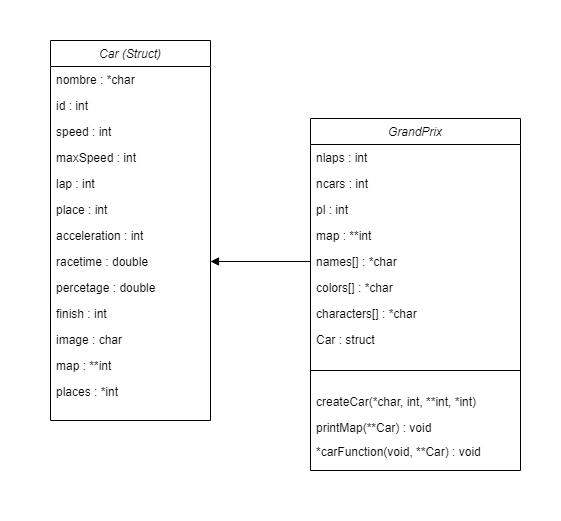

The diagram above was exported from draw.io. Its source (the exported page's mxGraphModel, read from the mxfile embedded in the PNG):
<mxGraphModel dx="868" dy="490" grid="1" gridSize="10" guides="1" tooltips="1" connect="1" arrows="1" fold="1" page="1" pageScale="1" pageWidth="827" pageHeight="1169" math="0" shadow="0">
  <root>
    <mxCell id="WIyWlLk6GJQsqaUBKTNV-0" />
    <mxCell id="WIyWlLk6GJQsqaUBKTNV-1" parent="WIyWlLk6GJQsqaUBKTNV-0" />
    <mxCell id="H-mwBM4bC8ks4IclQc1R-0" value="" style="whiteSpace=wrap;html=1;fillColor=none;strokeColor=none;" vertex="1" parent="WIyWlLk6GJQsqaUBKTNV-1">
      <mxGeometry x="120" y="80" width="120" height="60" as="geometry" />
    </mxCell>
    <mxCell id="zkfFHV4jXpPFQw0GAbJ--0" value="Car (Struct)" style="swimlane;fontStyle=2;align=center;verticalAlign=top;childLayout=stackLayout;horizontal=1;startSize=26;horizontalStack=0;resizeParent=1;resizeLast=0;collapsible=1;marginBottom=0;rounded=0;shadow=0;strokeWidth=1;" parent="WIyWlLk6GJQsqaUBKTNV-1" vertex="1">
      <mxGeometry x="170" y="120" width="160" height="380" as="geometry">
        <mxRectangle x="230" y="140" width="160" height="26" as="alternateBounds" />
      </mxGeometry>
    </mxCell>
    <mxCell id="zkfFHV4jXpPFQw0GAbJ--1" value="nombre : *char" style="text;align=left;verticalAlign=top;spacingLeft=4;spacingRight=4;overflow=hidden;rotatable=0;points=[[0,0.5],[1,0.5]];portConstraint=eastwest;" parent="zkfFHV4jXpPFQw0GAbJ--0" vertex="1">
      <mxGeometry y="26" width="160" height="26" as="geometry" />
    </mxCell>
    <mxCell id="TFi5MaPU3ZgeGl2FBPSu-22" value="id : int" style="text;align=left;verticalAlign=top;spacingLeft=4;spacingRight=4;overflow=hidden;rotatable=0;points=[[0,0.5],[1,0.5]];portConstraint=eastwest;" parent="zkfFHV4jXpPFQw0GAbJ--0" vertex="1">
      <mxGeometry y="52" width="160" height="26" as="geometry" />
    </mxCell>
    <mxCell id="TFi5MaPU3ZgeGl2FBPSu-23" value="speed : int" style="text;align=left;verticalAlign=top;spacingLeft=4;spacingRight=4;overflow=hidden;rotatable=0;points=[[0,0.5],[1,0.5]];portConstraint=eastwest;" parent="zkfFHV4jXpPFQw0GAbJ--0" vertex="1">
      <mxGeometry y="78" width="160" height="26" as="geometry" />
    </mxCell>
    <mxCell id="TFi5MaPU3ZgeGl2FBPSu-24" value="maxSpeed : int" style="text;align=left;verticalAlign=top;spacingLeft=4;spacingRight=4;overflow=hidden;rotatable=0;points=[[0,0.5],[1,0.5]];portConstraint=eastwest;" parent="zkfFHV4jXpPFQw0GAbJ--0" vertex="1">
      <mxGeometry y="104" width="160" height="26" as="geometry" />
    </mxCell>
    <mxCell id="TFi5MaPU3ZgeGl2FBPSu-25" value="lap : int" style="text;align=left;verticalAlign=top;spacingLeft=4;spacingRight=4;overflow=hidden;rotatable=0;points=[[0,0.5],[1,0.5]];portConstraint=eastwest;" parent="zkfFHV4jXpPFQw0GAbJ--0" vertex="1">
      <mxGeometry y="130" width="160" height="26" as="geometry" />
    </mxCell>
    <mxCell id="TFi5MaPU3ZgeGl2FBPSu-26" value="place : int" style="text;align=left;verticalAlign=top;spacingLeft=4;spacingRight=4;overflow=hidden;rotatable=0;points=[[0,0.5],[1,0.5]];portConstraint=eastwest;" parent="zkfFHV4jXpPFQw0GAbJ--0" vertex="1">
      <mxGeometry y="156" width="160" height="26" as="geometry" />
    </mxCell>
    <mxCell id="TFi5MaPU3ZgeGl2FBPSu-27" value="acceleration : int" style="text;align=left;verticalAlign=top;spacingLeft=4;spacingRight=4;overflow=hidden;rotatable=0;points=[[0,0.5],[1,0.5]];portConstraint=eastwest;" parent="zkfFHV4jXpPFQw0GAbJ--0" vertex="1">
      <mxGeometry y="182" width="160" height="26" as="geometry" />
    </mxCell>
    <mxCell id="TFi5MaPU3ZgeGl2FBPSu-28" value="racetime : double" style="text;align=left;verticalAlign=top;spacingLeft=4;spacingRight=4;overflow=hidden;rotatable=0;points=[[0,0.5],[1,0.5]];portConstraint=eastwest;" parent="zkfFHV4jXpPFQw0GAbJ--0" vertex="1">
      <mxGeometry y="208" width="160" height="26" as="geometry" />
    </mxCell>
    <mxCell id="TFi5MaPU3ZgeGl2FBPSu-29" value="percetage : double" style="text;align=left;verticalAlign=top;spacingLeft=4;spacingRight=4;overflow=hidden;rotatable=0;points=[[0,0.5],[1,0.5]];portConstraint=eastwest;" parent="zkfFHV4jXpPFQw0GAbJ--0" vertex="1">
      <mxGeometry y="234" width="160" height="26" as="geometry" />
    </mxCell>
    <mxCell id="TFi5MaPU3ZgeGl2FBPSu-30" value="finish : int" style="text;align=left;verticalAlign=top;spacingLeft=4;spacingRight=4;overflow=hidden;rotatable=0;points=[[0,0.5],[1,0.5]];portConstraint=eastwest;" parent="zkfFHV4jXpPFQw0GAbJ--0" vertex="1">
      <mxGeometry y="260" width="160" height="26" as="geometry" />
    </mxCell>
    <mxCell id="TFi5MaPU3ZgeGl2FBPSu-31" value="image : char" style="text;align=left;verticalAlign=top;spacingLeft=4;spacingRight=4;overflow=hidden;rotatable=0;points=[[0,0.5],[1,0.5]];portConstraint=eastwest;" parent="zkfFHV4jXpPFQw0GAbJ--0" vertex="1">
      <mxGeometry y="286" width="160" height="26" as="geometry" />
    </mxCell>
    <mxCell id="TFi5MaPU3ZgeGl2FBPSu-32" value="map : **int" style="text;align=left;verticalAlign=top;spacingLeft=4;spacingRight=4;overflow=hidden;rotatable=0;points=[[0,0.5],[1,0.5]];portConstraint=eastwest;" parent="zkfFHV4jXpPFQw0GAbJ--0" vertex="1">
      <mxGeometry y="312" width="160" height="26" as="geometry" />
    </mxCell>
    <mxCell id="TFi5MaPU3ZgeGl2FBPSu-33" value="places : *int" style="text;align=left;verticalAlign=top;spacingLeft=4;spacingRight=4;overflow=hidden;rotatable=0;points=[[0,0.5],[1,0.5]];portConstraint=eastwest;" parent="zkfFHV4jXpPFQw0GAbJ--0" vertex="1">
      <mxGeometry y="338" width="160" height="26" as="geometry" />
    </mxCell>
    <mxCell id="TFi5MaPU3ZgeGl2FBPSu-0" value="GrandPrix" style="swimlane;fontStyle=2;align=center;verticalAlign=top;childLayout=stackLayout;horizontal=1;startSize=26;horizontalStack=0;resizeParent=1;resizeLast=0;collapsible=1;marginBottom=0;rounded=0;shadow=0;strokeWidth=1;flipH=1;resizable=1;movable=1;expand=0;resizeHeight=1;resizeWidth=1;swimlaneLine=1;strokeColor=default;autosize=1;" parent="WIyWlLk6GJQsqaUBKTNV-1" vertex="1">
      <mxGeometry x="430" y="198" width="210" height="352" as="geometry">
        <mxRectangle x="230" y="140" width="160" height="26" as="alternateBounds" />
      </mxGeometry>
    </mxCell>
    <mxCell id="TFi5MaPU3ZgeGl2FBPSu-1" value="nlaps : int" style="text;align=left;verticalAlign=top;spacingLeft=4;spacingRight=4;overflow=hidden;rotatable=0;points=[[0,0.5],[1,0.5]];portConstraint=eastwest;" parent="TFi5MaPU3ZgeGl2FBPSu-0" vertex="1">
      <mxGeometry y="26" width="210" height="26" as="geometry" />
    </mxCell>
    <mxCell id="TFi5MaPU3ZgeGl2FBPSu-2" value="ncars : int" style="text;align=left;verticalAlign=top;spacingLeft=4;spacingRight=4;overflow=hidden;rotatable=0;points=[[0,0.5],[1,0.5]];portConstraint=eastwest;rounded=0;shadow=0;html=0;" parent="TFi5MaPU3ZgeGl2FBPSu-0" vertex="1">
      <mxGeometry y="52" width="210" height="26" as="geometry" />
    </mxCell>
    <mxCell id="TFi5MaPU3ZgeGl2FBPSu-3" value="pl : int&#10;" style="text;align=left;verticalAlign=top;spacingLeft=4;spacingRight=4;overflow=hidden;rotatable=0;points=[[0,0.5],[1,0.5]];portConstraint=eastwest;rounded=0;shadow=0;html=0;" parent="TFi5MaPU3ZgeGl2FBPSu-0" vertex="1">
      <mxGeometry y="78" width="210" height="26" as="geometry" />
    </mxCell>
    <mxCell id="TFi5MaPU3ZgeGl2FBPSu-10" value="map : **int" style="text;align=left;verticalAlign=top;spacingLeft=4;spacingRight=4;overflow=hidden;rotatable=0;points=[[0,0.5],[1,0.5]];portConstraint=eastwest;rounded=0;shadow=0;html=0;" parent="TFi5MaPU3ZgeGl2FBPSu-0" vertex="1">
      <mxGeometry y="104" width="210" height="26" as="geometry" />
    </mxCell>
    <mxCell id="TFi5MaPU3ZgeGl2FBPSu-11" value="names[] : *char" style="text;align=left;verticalAlign=top;spacingLeft=4;spacingRight=4;overflow=hidden;rotatable=0;points=[[0,0.5],[1,0.5]];portConstraint=eastwest;rounded=0;shadow=0;html=0;" parent="TFi5MaPU3ZgeGl2FBPSu-0" vertex="1">
      <mxGeometry y="130" width="210" height="26" as="geometry" />
    </mxCell>
    <mxCell id="TFi5MaPU3ZgeGl2FBPSu-19" value="colors[] : *char" style="text;align=left;verticalAlign=top;spacingLeft=4;spacingRight=4;overflow=hidden;rotatable=0;points=[[0,0.5],[1,0.5]];portConstraint=eastwest;rounded=0;shadow=0;html=0;" parent="TFi5MaPU3ZgeGl2FBPSu-0" vertex="1">
      <mxGeometry y="156" width="210" height="26" as="geometry" />
    </mxCell>
    <mxCell id="TFi5MaPU3ZgeGl2FBPSu-20" value="characters[] : *char" style="text;align=left;verticalAlign=top;spacingLeft=4;spacingRight=4;overflow=hidden;rotatable=0;points=[[0,0.5],[1,0.5]];portConstraint=eastwest;rounded=0;shadow=0;html=0;" parent="TFi5MaPU3ZgeGl2FBPSu-0" vertex="1">
      <mxGeometry y="182" width="210" height="26" as="geometry" />
    </mxCell>
    <mxCell id="TFi5MaPU3ZgeGl2FBPSu-21" value="Car : struct" style="text;align=left;verticalAlign=top;spacingLeft=4;spacingRight=4;overflow=hidden;rotatable=0;points=[[0,0.5],[1,0.5]];portConstraint=eastwest;rounded=0;shadow=0;html=0;" parent="TFi5MaPU3ZgeGl2FBPSu-0" vertex="1">
      <mxGeometry y="208" width="210" height="26" as="geometry" />
    </mxCell>
    <mxCell id="TFi5MaPU3ZgeGl2FBPSu-4" value="" style="line;html=1;strokeWidth=1;align=left;verticalAlign=middle;spacingTop=-1;spacingLeft=3;spacingRight=3;rotatable=0;labelPosition=right;points=[];portConstraint=eastwest;" parent="TFi5MaPU3ZgeGl2FBPSu-0" vertex="1">
      <mxGeometry y="234" width="210" height="36" as="geometry" />
    </mxCell>
    <mxCell id="TFi5MaPU3ZgeGl2FBPSu-56" value="createCar(*char, int, **int, *int)&#10;" style="text;align=left;verticalAlign=top;spacingLeft=4;spacingRight=4;overflow=hidden;rotatable=0;points=[[0,0.5],[1,0.5]];portConstraint=eastwest;rounded=0;shadow=0;html=0;" parent="TFi5MaPU3ZgeGl2FBPSu-0" vertex="1">
      <mxGeometry y="270" width="210" height="26" as="geometry" />
    </mxCell>
    <mxCell id="TFi5MaPU3ZgeGl2FBPSu-55" value="printMap(**Car) : void" style="text;align=left;verticalAlign=top;spacingLeft=4;spacingRight=4;overflow=hidden;rotatable=0;points=[[0,0.5],[1,0.5]];portConstraint=eastwest;rounded=0;shadow=0;html=0;" parent="TFi5MaPU3ZgeGl2FBPSu-0" vertex="1">
      <mxGeometry y="296" width="210" height="24" as="geometry" />
    </mxCell>
    <mxCell id="TFi5MaPU3ZgeGl2FBPSu-73" value="*carFunction(void, **Car) : void&#10;" style="text;align=left;verticalAlign=top;spacingLeft=4;spacingRight=4;overflow=hidden;rotatable=0;points=[[0,0.5],[1,0.5]];portConstraint=eastwest;rounded=0;shadow=0;html=0;" parent="TFi5MaPU3ZgeGl2FBPSu-0" vertex="1">
      <mxGeometry y="320" width="210" height="24" as="geometry" />
    </mxCell>
    <mxCell id="TFi5MaPU3ZgeGl2FBPSu-69" value="" style="endArrow=block;endFill=1;html=1;edgeStyle=orthogonalEdgeStyle;align=left;verticalAlign=top;rounded=0;startSize=26;entryX=1;entryY=0.5;entryDx=0;entryDy=0;exitX=0;exitY=0.5;exitDx=0;exitDy=0;strokeColor=default;" parent="WIyWlLk6GJQsqaUBKTNV-1" source="TFi5MaPU3ZgeGl2FBPSu-11" target="TFi5MaPU3ZgeGl2FBPSu-28" edge="1">
      <mxGeometry x="-0.6694" y="37" relative="1" as="geometry">
        <mxPoint x="360" y="460" as="sourcePoint" />
        <mxPoint x="520" y="460" as="targetPoint" />
        <mxPoint as="offset" />
      </mxGeometry>
    </mxCell>
    <mxCell id="H-mwBM4bC8ks4IclQc1R-1" value="" style="whiteSpace=wrap;html=1;fillColor=none;strokeColor=none;" vertex="1" parent="WIyWlLk6GJQsqaUBKTNV-1">
      <mxGeometry x="560" y="540" width="120" height="60" as="geometry" />
    </mxCell>
  </root>
</mxGraphModel>